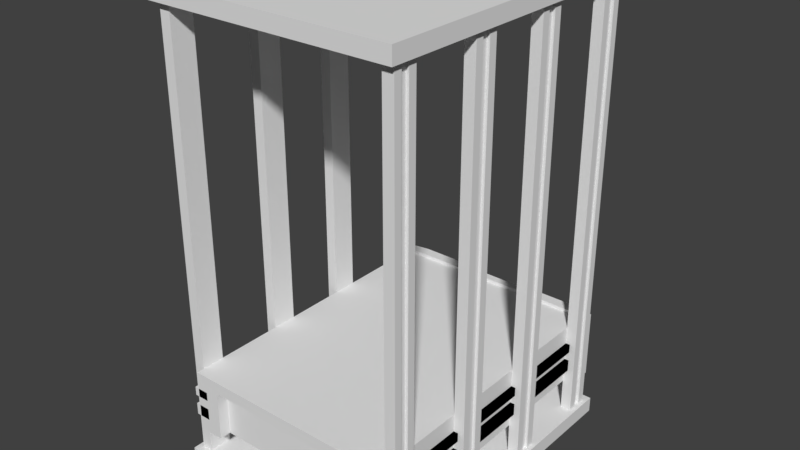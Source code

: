 # Source: server.blend  (saved by Blender 2.78.0; exported with 4.5.12 LTS)
import bpy
from mathutils import Matrix  # noqa: F401  (used for matrix-valued properties, if any)

bpy.ops.wm.read_factory_settings(use_empty=True)
scene = bpy.context.scene
scene.name = 'Scene'

# ---- collections
col_collection_1 = bpy.data.collections.new('Collection 1'); scene.collection.children.link(col_collection_1)

# ---- world
world_world = bpy.data.worlds.new('World'); scene.world = world_world
world_world.color = (0.05088, 0.05088, 0.05088)
world_world.use_sun_shadow = False
world_world.sun_shadow_jitter_overblur = 0.0
world_world.cycles.sampling_method = 'MANUAL'

# ---- meshes
me_cube_004 = bpy.data.meshes.new('Cube.004')
me_cube_004.from_pydata([(-0.7293, -1.0, 0.2853), (-0.7293, -1.0, 0.2281), (-0.7293, -1.0, 0.168), (-0.7293, -1.0, 0.09124), (-0.63, -1.0, 0.2853), (-0.63, -1.0, 0.2281), (-0.63, -1.0, 0.168), (-0.63, -1.0, 0.09124), (0.7293, -1.0, 0.2853), (0.7293, -1.0, 0.2281), (0.7293, -1.0, 0.168), (0.7293, -1.0, 0.09124), (0.63, -1.0, 0.2853), (0.63, -1.0, 0.2281), (0.63, -1.0, 0.168), (0.63, -1.0, 0.09124), (-0.63, 1.0, 0.09124), (-0.63, 1.0, 0.168), (0.63, 1.0, 0.09124), (0.63, 1.0, 0.168), (-0.63, 1.0, 0.2281), (-0.63, 1.0, 0.2853), (0.63, 1.0, 0.2281), (0.63, 1.0, 0.2853), (-0.7293, 1.0, 0.09124), (-0.7293, 1.0, 0.168), (0.7293, 1.0, 0.09124), (0.7293, 1.0, 0.168), (-0.7293, 1.0, 0.2281), (-0.7293, 1.0, 0.2853), (0.7293, 1.0, 0.2281), (0.7293, 1.0, 0.2853)], [], [(16, 7, 3, 24), (26, 27, 10, 11), (20, 5, 1, 28), (23, 12, 8, 31), (31, 30, 22, 23), (30, 31, 8, 9), (6, 17, 25, 2), (19, 14, 10, 27), (13, 22, 30, 9), (4, 21, 29, 0), (1, 0, 29, 28), (3, 2, 25, 24), (15, 18, 26, 11), (12, 23, 22, 13), (15, 14, 19, 18), (18, 19, 27, 26), (16, 17, 6, 7), (20, 21, 4, 5), (25, 17, 16, 24), (29, 21, 20, 28), (8, 12, 13, 9), (15, 11, 10, 14), (3, 7, 6, 2), (0, 1, 5, 4)])
me_cube_004.use_remesh_preserve_volume = False
me_cube_004.use_remesh_preserve_attributes = False
me_cube_004.use_mirror_vertex_groups = False
me_cube_004.update()
me_cube_003 = bpy.data.meshes.new('Cube.003')
me_cube_003.from_pydata([(0.7, -1.0, -2.98e-08), (0.7, -1.0, 0.4), (-0.7, -1.0, -2.98e-08), (-0.7, -1.0, 0.4), (0.7, 0.95, -2.98e-08), (0.7, 0.95, 0.4), (-0.7, 0.95, -2.98e-08), (-0.7, 0.95, 0.4), (-0.7494, 1.0, 0.4212), (-0.7494, 1.0, -0.02118), (0.7494, 1.0, -0.02118), (0.7494, 1.0, 0.4212), (-0.7494, 0.95, 0.4212), (-0.7494, 0.95, -0.02118), (0.7494, 0.95, -0.02118), (0.7494, 0.95, 0.4212), (-0.7, -0.8416, -2.98e-08), (-0.7, -0.8416, 0.4), (0.7, -0.8416, -2.98e-08), (0.7, -0.8416, 0.4), (-0.5375, -1.0, -2.98e-08), (0.5375, -1.0, -2.98e-08), (0.5375, -1.0, 0.4), (-0.5375, -1.0, 0.4), (0.5375, 0.95, -2.98e-08), (-0.5375, 0.95, -2.98e-08), (-0.5375, 0.95, 0.4), (0.5375, 0.95, 0.4), (0.5869, 1.024, -0.02118), (-0.5869, 1.024, -0.02118), (-0.5869, 1.024, 0.4212), (0.5869, 1.024, 0.4212), (0.5375, 0.95, 0.4212), (-0.5375, 0.95, 0.4212), (-0.5375, 0.95, -0.02118), (0.5375, 0.95, -0.02118), (-0.5375, -0.8416, 0.4), (0.5375, -0.8416, 0.4), (-0.5375, -0.8416, -2.98e-08), (0.5375, -0.8416, -2.98e-08), (0.7, -1.0, 0.3236), (-0.7, -1.0, 0.3236), (-0.7, 0.95, 0.3236), (0.7, 0.95, 0.3236), (-0.7494, 1.0, 0.3236), (0.7494, 1.0, 0.3236), (0.7494, 0.95, 0.3236), (-0.7494, 0.95, 0.3236), (0.7, -0.8416, 0.3236), (-0.7, -0.8416, 0.3236), (-0.5869, 1.024, 0.3236), (0.5869, 1.024, 0.3236), (0.5375, -1.0, 0.3236), (-0.5375, -1.0, 0.3236), (-0.5375, -0.9274, -2.98e-08), (0.5375, -0.9274, -2.98e-08), (0.5375, -0.9274, 0.3236), (-0.5375, -0.9274, 0.3236), (-0.7, -1.0, 0.168), (-0.7, -1.0, 0.09124), (-0.7, 0.95, 0.168), (-0.7, 0.95, 0.09124), (0.7, 0.95, 0.168), (0.7, 0.95, 0.09124), (-0.7494, 1.0, 0.163), (-0.7494, 1.0, 0.08119), (0.7494, 1.0, 0.163), (0.7494, 1.0, 0.08119), (-0.7494, 0.95, 0.163), (-0.7494, 0.95, 0.08119), (0.7, -0.8848, 0.168), (0.7, -0.8848, 0.09124), (-0.7, -0.8848, 0.168), (-0.7, -0.8848, 0.09124), (-0.5869, 1.024, 0.163), (-0.5869, 1.024, 0.08119), (0.5869, 1.024, 0.163), (0.5869, 1.024, 0.08119), (0.5375, -1.0, 0.168), (0.5375, -1.0, 0.09124), (-0.5375, -1.0, 0.168), (-0.5375, -1.0, 0.09124), (0.7, -1.0, 0.09124), (0.7, -1.0, 0.168), (0.7494, 0.95, 0.08119), (0.7494, 0.95, 0.163), (0.5375, -0.9274, 0.168), (0.5375, -0.9274, 0.09124), (-0.5375, -0.9274, 0.168), (-0.5375, -0.9274, 0.09124), (0.7, -1.0, 0.2281), (0.7, -1.0, 0.2853), (0.7494, 0.95, 0.2244), (0.7494, 0.95, 0.2835), (-0.7, -1.0, 0.2853), (-0.7, -1.0, 0.2281), (-0.7, 0.95, 0.2853), (-0.7, 0.95, 0.2281), (0.7, 0.95, 0.2853), (0.7, 0.95, 0.2281), (-0.7494, 1.0, 0.2835), (-0.7494, 1.0, 0.2244), (0.7494, 1.0, 0.2835), (0.7494, 1.0, 0.2244), (-0.7494, 0.95, 0.2835), (-0.7494, 0.95, 0.2244), (0.7, -0.8848, 0.2853), (0.7, -0.8848, 0.2281), (-0.7, -0.8848, 0.2853), (-0.7, -0.8848, 0.2281), (-0.5869, 1.024, 0.2835), (-0.5869, 1.024, 0.2244), (0.5869, 1.024, 0.2835), (0.5869, 1.024, 0.2244), (0.5375, -1.0, 0.2853), (0.5375, -1.0, 0.2281), (-0.5375, -1.0, 0.2853), (-0.5375, -1.0, 0.2281), (0.5375, -0.9274, 0.2853), (0.5375, -0.9274, 0.2281), (-0.5375, -0.9274, 0.2853), (-0.5375, -0.9274, 0.2281), (-0.7293, 0.95, 0.168), (-0.7293, 0.95, 0.09124), (0.7293, 0.95, 0.168), (0.7293, 0.95, 0.09124), (0.7293, -0.8848, 0.168), (0.7293, -0.8848, 0.09124), (-0.7293, -0.8848, 0.168), (-0.7293, -0.8848, 0.09124), (-0.7293, 0.95, 0.2853), (-0.7293, 0.95, 0.2281), (0.7293, 0.95, 0.2853), (0.7293, 0.95, 0.2281), (0.7293, -0.8848, 0.2853), (0.7293, -0.8848, 0.2281), (-0.7293, -0.8848, 0.2853), (-0.7293, -0.8848, 0.2281), (0.3225, -1.0, 0.4), (0.1075, -1.0, 0.4), (-0.1075, -1.0, 0.4), (-0.3225, -1.0, 0.4), (0.3225, 0.95, -2.98e-08), (0.1075, 0.95, -2.98e-08), (-0.1075, 0.95, -2.98e-08), (-0.3225, 0.95, -2.98e-08), (-0.3225, 0.95, 0.4), (-0.1075, 0.95, 0.4), (0.1075, 0.95, 0.4), (0.3225, 0.95, 0.4), (0.3521, 1.024, -0.02118), (0.1822, 1.003, -0.02118), (-0.1822, 1.003, -0.02118), (-0.3521, 1.024, -0.02118), (-0.3521, 1.024, 0.4212), (-0.1822, 1.003, 0.4212), (0.1822, 1.003, 0.4212), (0.3521, 1.024, 0.4212), (0.3225, 0.95, 0.4212), (0.1075, 0.95, 0.4212), (-0.1075, 0.95, 0.4212), (-0.3225, 0.95, 0.4212), (-0.3225, 0.95, -0.02118), (-0.1075, 0.95, -0.02118), (0.1075, 0.95, -0.02118), (0.3225, 0.95, -0.02118), (-0.3225, -0.8416, 0.4), (-0.1075, -0.8416, 0.4), (0.1075, -0.8416, 0.4), (0.3225, -0.8416, 0.4), (-0.3225, -0.8416, -2.98e-08), (-0.1075, -0.8416, -2.98e-08), (0.1075, -0.8416, -2.98e-08), (0.3225, -0.8416, -2.98e-08), (0.3225, -1.0, 0.3236), (0.1075, -1.0, 0.3236), (-0.1075, -1.0, 0.3236), (-0.3225, -1.0, 0.3236), (-0.3521, 1.024, 0.3236), (-0.1822, 1.003, 0.3236), (0.1822, 1.003, 0.3236), (0.3521, 1.024, 0.3236), (-0.3225, -0.9274, -2.98e-08), (-0.1075, -0.9274, -2.98e-08), (0.1075, -0.9274, -2.98e-08), (0.3225, -0.9274, -2.98e-08), (0.3225, -0.9274, 0.3236), (0.1075, -0.9274, 0.3236), (-0.1075, -0.9274, 0.3236), (-0.3225, -0.9274, 0.3236), (0.3225, -0.9274, 0.09124), (0.1075, -0.9274, 0.09124), (-0.1075, -0.9274, 0.09124), (-0.3225, -0.9274, 0.09124), (0.3225, -0.9274, 0.168), (0.1075, -0.9274, 0.168), (-0.1075, -0.9274, 0.168), (-0.3225, -0.9274, 0.168), (-0.3521, 1.024, 0.08119), (-0.1822, 1.003, 0.08119), (0.1822, 1.003, 0.08119), (0.3521, 1.024, 0.08119), (-0.3521, 1.024, 0.163), (-0.1822, 1.003, 0.163), (0.1822, 1.003, 0.163), (0.3521, 1.024, 0.163), (0.3225, -0.9274, 0.2281), (0.1075, -0.9274, 0.2281), (-0.1075, -0.9274, 0.2281), (-0.3225, -0.9274, 0.2281), (0.3225, -0.9274, 0.2853), (0.1075, -0.9274, 0.2853), (-0.1075, -0.9274, 0.2853), (-0.3225, -0.9274, 0.2853), (-0.3521, 1.024, 0.2244), (-0.1822, 1.003, 0.2244), (0.1822, 1.003, 0.2244), (0.3521, 1.024, 0.2244), (-0.3521, 1.024, 0.2835), (-0.1822, 1.003, 0.2835), (0.1822, 1.003, 0.2835), (0.3521, 1.024, 0.2835)], [], [(53, 23, 3, 41), (49, 17, 7, 42), (47, 12, 8, 44), (48, 19, 1, 40), (39, 24, 4, 18), (37, 22, 1, 19), (51, 31, 11, 45), (84, 14, 10, 67), (34, 13, 9, 29), (32, 15, 11, 31), (27, 5, 15, 32), (25, 6, 13, 34), (63, 4, 14, 84), (42, 7, 12, 47), (27, 37, 19, 5), (170, 182, 54, 38), (43, 5, 19, 48), (41, 3, 17, 49), (54, 16, 38), (2, 16, 54), (7, 17, 36, 26), (149, 169, 37, 27), (4, 24, 35, 14), (145, 25, 34, 162), (7, 26, 33, 12), (149, 27, 32, 158), (12, 33, 30, 8), (158, 32, 31, 157), (14, 35, 28, 10), (162, 34, 29, 153), (44, 8, 30, 50), (181, 157, 31, 51), (17, 3, 23, 36), (169, 138, 22, 37), (16, 6, 25, 38), (173, 142, 24, 39), (40, 1, 22, 52), (177, 141, 23, 53), (81, 20, 54, 89), (91, 40, 52, 114), (221, 181, 51, 112), (100, 44, 50, 110), (94, 41, 49, 108), (98, 43, 48, 106), (96, 42, 47, 104), (5, 43, 46, 15), (15, 46, 45, 11), (112, 51, 45, 102), (106, 48, 40, 91), (104, 47, 44, 100), (108, 49, 42, 96), (116, 53, 41, 94), (174, 186, 56, 52), (213, 189, 57, 120), (114, 52, 56, 118), (20, 2, 54), (18, 55, 39), (21, 55, 0), (18, 0, 55), (21, 79, 87, 55), (79, 78, 86, 87), (182, 193, 89, 54), (193, 197, 88, 89), (20, 81, 59, 2), (81, 80, 58, 59), (16, 73, 61, 6), (96, 97, 131, 130), (13, 69, 65, 9), (69, 68, 64, 65), (18, 71, 82, 0), (71, 70, 83, 82), (28, 77, 67, 10), (77, 76, 66, 67), (6, 61, 69, 13), (61, 60, 68, 69), (4, 63, 71, 18), (97, 109, 137, 131), (2, 59, 73, 16), (59, 58, 72, 73), (9, 65, 75, 29), (65, 64, 74, 75), (150, 201, 77, 28), (201, 205, 76, 77), (0, 82, 79, 21), (82, 83, 78, 79), (117, 80, 88, 121), (80, 81, 89, 88), (99, 62, 85, 92), (62, 63, 84, 85), (92, 85, 66, 103), (85, 84, 67, 66), (46, 93, 102, 45), (93, 92, 103, 102), (43, 98, 93, 46), (98, 99, 92, 93), (53, 116, 120, 57), (116, 117, 121, 120), (78, 115, 119, 86), (115, 114, 118, 119), (197, 209, 121, 88), (209, 213, 120, 121), (80, 117, 95, 58), (117, 116, 94, 95), (72, 109, 97, 60), (71, 63, 125, 127), (68, 105, 101, 64), (105, 104, 100, 101), (70, 107, 90, 83), (107, 106, 91, 90), (76, 113, 103, 66), (113, 112, 102, 103), (60, 97, 105, 68), (97, 96, 104, 105), (62, 99, 107, 70), (60, 61, 123, 122), (58, 95, 109, 72), (95, 94, 108, 109), (64, 101, 111, 74), (101, 100, 110, 111), (205, 217, 113, 76), (217, 221, 112, 113), (83, 90, 115, 78), (90, 91, 114, 115), (129, 128, 122, 123), (125, 124, 126, 127), (137, 136, 130, 131), (133, 132, 134, 135), (62, 70, 126, 124), (63, 62, 124, 125), (108, 96, 130, 136), (70, 71, 127, 126), (99, 98, 132, 133), (107, 99, 133, 135), (106, 107, 135, 134), (73, 72, 128, 129), (98, 106, 134, 132), (61, 73, 129, 123), (109, 108, 136, 137), (72, 60, 122, 128), (111, 110, 218, 214), (214, 218, 219, 215), (215, 219, 220, 216), (216, 220, 221, 217), (74, 111, 214, 202), (202, 214, 215, 203), (203, 215, 216, 204), (204, 216, 217, 205), (119, 118, 210, 206), (206, 210, 211, 207), (207, 211, 212, 208), (208, 212, 213, 209), (86, 119, 206, 194), (194, 206, 207, 195), (195, 207, 208, 196), (196, 208, 209, 197), (75, 74, 202, 198), (198, 202, 203, 199), (199, 203, 204, 200), (200, 204, 205, 201), (29, 75, 198, 153), (153, 198, 199, 152), (152, 199, 200, 151), (151, 200, 201, 150), (87, 86, 194, 190), (190, 194, 195, 191), (191, 195, 196, 192), (192, 196, 197, 193), (55, 87, 190, 185), (185, 190, 191, 184), (184, 191, 192, 183), (183, 192, 193, 182), (118, 56, 186, 210), (210, 186, 187, 211), (211, 187, 188, 212), (212, 188, 189, 213), (53, 57, 189, 177), (177, 189, 188, 176), (176, 188, 187, 175), (175, 187, 186, 174), (110, 50, 178, 218), (218, 178, 179, 219), (219, 179, 180, 220), (220, 180, 181, 221), (52, 22, 138, 174), (174, 138, 139, 175), (175, 139, 140, 176), (176, 140, 141, 177), (38, 25, 145, 170), (170, 145, 144, 171), (171, 144, 143, 172), (172, 143, 142, 173), (36, 23, 141, 166), (166, 141, 140, 167), (167, 140, 139, 168), (168, 139, 138, 169), (50, 30, 154, 178), (178, 154, 155, 179), (179, 155, 156, 180), (180, 156, 157, 181), (35, 165, 150, 28), (165, 164, 151, 150), (164, 163, 152, 151), (163, 162, 153, 152), (33, 161, 154, 30), (161, 160, 155, 154), (160, 159, 156, 155), (159, 158, 157, 156), (26, 146, 161, 33), (146, 147, 160, 161), (147, 148, 159, 160), (148, 149, 158, 159), (24, 142, 165, 35), (142, 143, 164, 165), (143, 144, 163, 164), (144, 145, 162, 163), (26, 36, 166, 146), (146, 166, 167, 147), (147, 167, 168, 148), (148, 168, 169, 149), (39, 55, 185, 173), (173, 185, 184, 172), (172, 184, 183, 171), (171, 183, 182, 170)])
me_cube_003.use_remesh_preserve_volume = False
me_cube_003.use_remesh_preserve_attributes = False
me_cube_003.use_mirror_vertex_groups = False
me_cube_003.update()
me_cube_002 = bpy.data.meshes.new('Cube.002')
me_cube_002.from_pydata([(0.8, 1.0, -2.235e-08), (0.8, 1.0, 0.1), (2.782e-08, 1.0, -2.235e-08), (2.782e-08, 1.0, 0.1), (0.8, -1.033e-08, -2.235e-08), (0.8, -1.033e-08, 0.1), (0.0, 0.0, 0.1), (0.0, 0.0, -2.235e-08), (0.8, 1.0, 2.9), (0.8, 1.0, 3.0), (2.782e-08, 1.0, 2.9), (2.782e-08, 1.0, 3.0), (0.8, -1.033e-08, 2.9), (0.8, -1.033e-08, 3.0), (0.0, 0.0, 3.0), (0.0, 0.0, 2.9), (0.7, 0.8, 0.1), (0.7, 0.8, 2.9), (0.77, 0.8, 0.1), (0.77, 0.8, 2.9), (0.7, 0.95, 0.1), (0.7, 0.95, 2.9), (0.77, 0.95, 0.1), (0.77, 0.95, 2.9), (0.7, 0.2, 0.1), (0.7, 0.2, 2.9), (0.77, 0.2, 0.1), (0.77, 0.2, 2.9), (0.7, 0.36, 0.1), (0.7, 0.36, 2.9), (0.77, 0.36, 0.1), (0.77, 0.36, 2.9), (0.77, 0.3067, 0.1), (0.77, 0.2533, 0.1), (0.77, 0.2533, 2.9), (0.77, 0.3067, 2.9), (0.77, 0.9, 0.1), (0.77, 0.85, 0.1), (0.77, 0.85, 2.9), (0.77, 0.9, 2.9), (0.752, 0.3067, 0.1), (0.752, 0.2533, 0.1), (0.752, 0.2533, 2.9), (0.752, 0.3067, 2.9), (0.752, 0.9, 0.1), (0.752, 0.85, 0.1), (0.752, 0.85, 2.9), (0.752, 0.9, 2.9)], [], [(4, 0, 1, 5), (4, 7, 2, 0), (0, 2, 3, 1), (1, 3, 6, 5), (12, 8, 9, 13), (12, 15, 10, 8), (8, 10, 11, 9), (9, 11, 14, 13), (16, 18, 19, 17), (36, 22, 23, 39), (22, 20, 21, 23), (20, 16, 17, 21), (24, 26, 27, 25), (32, 30, 31, 35), (30, 28, 29, 31), (28, 24, 25, 29), (26, 33, 34, 27), (38, 37, 45, 46), (18, 37, 38, 19), (41, 40, 43, 42), (45, 44, 47, 46), (34, 33, 41, 42), (36, 39, 47, 44), (32, 35, 43, 40), (16, 20, 22, 36, 44, 45, 37, 18), (26, 24, 28, 30, 32, 40, 41, 33), (27, 34, 42, 43, 35, 31, 29, 25), (19, 38, 46, 47, 39, 23, 21, 17)])
me_cube_002.use_remesh_preserve_volume = False
me_cube_002.use_remesh_preserve_attributes = False
me_cube_002.use_mirror_vertex_groups = False
me_cube_002.update()

# ---- objects
ob_server_rails = bpy.data.objects.new('server-rails', me_cube_004)
ob_server = bpy.data.objects.new('server', me_cube_003)
ob_rack = bpy.data.objects.new('rack', me_cube_002)

# ---- transforms, parenting, visibility, modifiers, constraints
ob_server_rails.location = (0.0, 0.0, 0.3)
ob_server_rails.lineart.crease_threshold = 0.0
_m = ob_server_rails.modifiers.new('Array', 'ARRAY')
_m.show_render = False
_m.count = 5
_m.fit_length = 3.0
_m.use_constant_offset = True
_m.constant_offset_displace = (0.0, 0.0, 0.5)
_m.use_relative_offset = False
_m.relative_offset_displace = (0.0, 0.0, 0.0)
ob_server.location = (0.0, 0.0, 0.3)
ob_server.lineart.crease_threshold = 0.0
_m = ob_server.modifiers.new('Array', 'ARRAY')
_m.show_render = False
_m.count = 5
_m.fit_length = 3.0
_m.use_constant_offset = True
_m.constant_offset_displace = (0.0, 0.0, 0.5)
_m.use_relative_offset = False
_m.relative_offset_displace = (0.0, 0.0, 0.0)
ob_rack.location = (0.0, 0.0, 0.0)
ob_rack.lineart.crease_threshold = 0.0
_m = ob_rack.modifiers.new('Boolean', 'BOOLEAN')
_m.object = ob_server_rails
_m.solver = 'FAST'
_m = ob_rack.modifiers.new('Mirror', 'MIRROR')
_m.use_axis = (True, True, False)

# ---- collection membership
col_collection_1.objects.link(ob_server_rails)
col_collection_1.objects.link(ob_server)
col_collection_1.objects.link(ob_rack)

# ---- scene / render settings (as saved in the file)
scene.frame_start = 1; scene.frame_end = 250; scene.frame_set(1)
scene.render.engine = 'BLENDER_EEVEE_NEXT'
scene.render.resolution_percentage = 50
scene.render.dither_intensity = 0.0
scene.cycles.use_denoising = False
scene.cycles.samples = 128
scene.cycles.sampling_pattern = 'TABULATED_SOBOL'
scene.cycles.light_sampling_threshold = 0.0
scene.cycles.use_adaptive_sampling = False
scene.cycles.use_light_tree = False
scene.cycles.blur_glossy = 0.0
scene.cycles.sample_clamp_indirect = 0.0
scene.view_settings.view_transform = 'Standard'
bpy.context.view_layer.update()

# ---- added for rendering (the .blend has no active camera and no usable light): camera, sun
cam_auto = bpy.data.cameras.new('AutoCamera')
cam_auto.lens = 50.0
cam_auto.sensor_width = 36.0
cam_auto.clip_end = 1000.0
ob_auto_camera = bpy.data.objects.new('AutoCamera', cam_auto)
scene.collection.objects.link(ob_auto_camera)
ob_auto_camera.location = (3.66093, -4.38115, 4.42875)
ob_auto_camera.rotation_euler = (1.09748, -7.21219e-08, 0.694738)
scene.camera = ob_auto_camera
light_auto_sun = bpy.data.lights.new('AutoSun', 'SUN')
light_auto_sun.energy = 3.0
light_auto_sun.angle = 0.0523599
ob_auto_sun = bpy.data.objects.new('AutoSun', light_auto_sun)
scene.collection.objects.link(ob_auto_sun)
ob_auto_sun.rotation_euler = (0.872665, 0.174533, 0.523599)
bpy.context.view_layer.update()
